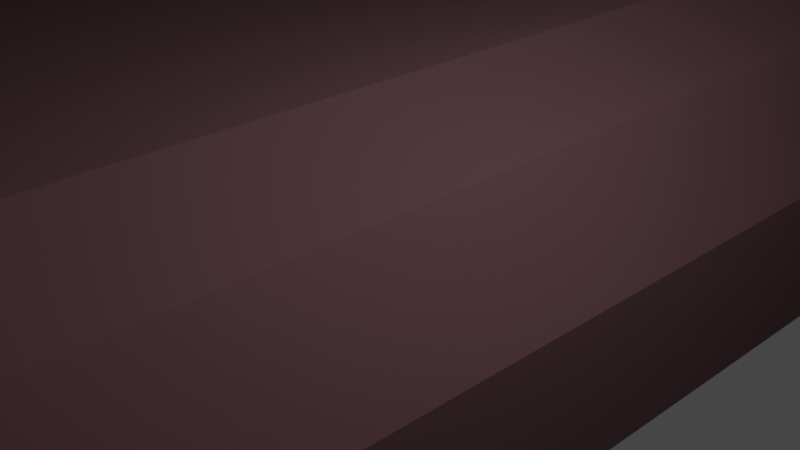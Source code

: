 # Source: busbench.blend  (saved by Blender 2.81.16; exported with 4.5.12 LTS)
import bpy
from mathutils import Matrix  # noqa: F401  (used for matrix-valued properties, if any)

bpy.ops.wm.read_factory_settings(use_empty=True)
scene = bpy.context.scene
scene.name = 'Scene'

# ---- collections
col_collection = bpy.data.collections.new('Collection'); scene.collection.children.link(col_collection)

# ---- materials (node trees are filled in below, after node groups)
mat_material_001 = bpy.data.materials.new('Material.001')
mat_material_001.use_transparent_shadow = False
mat_material_002 = bpy.data.materials.new('Material.002')
mat_material_002.use_transparent_shadow = False
mat_material_003 = bpy.data.materials.new('Material.003')
mat_material_003.use_transparent_shadow = False
mat_material_004 = bpy.data.materials.new('Material.004')
mat_material_004.use_transparent_shadow = False

# ---- material node trees
mat_material_001.use_nodes = True; mat_material_001.node_tree.nodes.clear()
_N = mat_material_001.node_tree.nodes; _L = mat_material_001.node_tree.links
n0 = _N.new('ShaderNodeOutputMaterial'); n0.name = 'Material Output'; n0.location = (300, 300)
n1 = _N.new('ShaderNodeBsdfPrincipled'); n1.name = 'Principled BSDF'; n1.location = (10, 300)
n1.distribution = 'GGX'
n1.subsurface_method = 'BURLEY'
n1.inputs[0].default_value = (0.1025, 0.04825, 0.05557, 1.0)
n1.inputs[2].default_value = 1.0
n1.inputs[3].default_value = 1.45
n1.inputs[27].default_value = (0.0, 0.0, 0.0, 1.0)
n1.inputs[28].default_value = 1.0
_L.new(n1.outputs[0], n0.inputs[0])
n0.is_active_output = True
mat_material_002.use_nodes = True; mat_material_002.node_tree.nodes.clear()
_N = mat_material_002.node_tree.nodes; _L = mat_material_002.node_tree.links
n0 = _N.new('ShaderNodeOutputMaterial'); n0.name = 'Material Output'; n0.location = (300, 300)
n1 = _N.new('ShaderNodeBsdfPrincipled'); n1.name = 'Principled BSDF'; n1.location = (10, 300)
n1.distribution = 'GGX'
n1.subsurface_method = 'BURLEY'
n1.inputs[0].default_value = (0.06681, 0.06681, 0.06681, 1.0)
n1.inputs[2].default_value = 1.0
n1.inputs[3].default_value = 1.45
n1.inputs[27].default_value = (0.0, 0.0, 0.0, 1.0)
n1.inputs[28].default_value = 1.0
_L.new(n1.outputs[0], n0.inputs[0])
n0.is_active_output = True
mat_material_003.use_nodes = True; mat_material_003.node_tree.nodes.clear()
_N = mat_material_003.node_tree.nodes; _L = mat_material_003.node_tree.links
n0 = _N.new('ShaderNodeOutputMaterial'); n0.name = 'Material Output'; n0.location = (300, 300)
n1 = _N.new('ShaderNodeBsdfPrincipled'); n1.name = 'Principled BSDF'; n1.location = (10, 300)
n1.distribution = 'GGX'
n1.subsurface_method = 'BURLEY'
n1.inputs[1].default_value = 0.7917
n1.inputs[2].default_value = 0.1917
n1.inputs[3].default_value = 1.45
n1.inputs[27].default_value = (0.0, 0.0, 0.0, 1.0)
n1.inputs[28].default_value = 1.0
_L.new(n1.outputs[0], n0.inputs[0])
n0.is_active_output = True
mat_material_004.use_nodes = True; mat_material_004.node_tree.nodes.clear()
_N = mat_material_004.node_tree.nodes; _L = mat_material_004.node_tree.links
n0 = _N.new('ShaderNodeOutputMaterial'); n0.name = 'Material Output'; n0.location = (300, 300)
n1 = _N.new('ShaderNodeBsdfPrincipled'); n1.name = 'Principled BSDF'; n1.location = (10, 300)
n1.distribution = 'GGX'
n1.subsurface_method = 'BURLEY'
n1.inputs[0].default_value = (0.4672, 0.4672, 0.4672, 1.0)
n1.inputs[1].default_value = 1.0
n1.inputs[2].default_value = 1.0
n1.inputs[3].default_value = 1.45
n1.inputs[19].default_value = 0.175
n1.inputs[20].default_value = 1.0
n1.inputs[24].default_value = 0.18
n1.inputs[27].default_value = (0.0, 0.0, 0.0, 1.0)
n1.inputs[28].default_value = 1.0
_L.new(n1.outputs[0], n0.inputs[0])
n0.is_active_output = True

# ---- world
world_world = bpy.data.worlds.new('World'); scene.world = world_world
world_world.use_nodes = True; world_world.node_tree.nodes.clear()
_N = world_world.node_tree.nodes; _L = world_world.node_tree.links
n0 = _N.new('ShaderNodeOutputWorld'); n0.name = 'World Output'; n0.location = (300, 300)
n1 = _N.new('ShaderNodeBackground'); n1.name = 'Background'; n1.location = (10, 300)
n1.inputs[0].default_value = (0.05088, 0.05088, 0.05088, 1.0)
_L.new(n1.outputs[0], n0.inputs[0])
n0.is_active_output = True
world_world.color = (0.05088, 0.05088, 0.05088)
world_world.use_sun_shadow = False
world_world.sun_shadow_jitter_overblur = 0.0

# ---- cameras
cam_camera = bpy.data.cameras.new('Camera')
cam_camera.clip_end = 100.0
cam_camera.ortho_scale = 7.314

# ---- lights
light_light = bpy.data.lights.new('Light', 'POINT')
light_light.transmission_factor = 0.0
light_light.energy = 1000.0
light_light.shadow_soft_size = 0.1
light_light.shadow_maximum_resolution = 0.006
light_light.use_absolute_resolution = True

# ---- meshes
me_cube_001 = bpy.data.meshes.new('Cube.001')
me_cube_001.from_pydata([(-1.0, -5.341, -3.188), (-1.711, -1.0, 1.0), (-9.357, -1.0, -3.188), (-1.711, 1.0, 1.0), (0.2568, -1.0, 0.2872), (-0.7657, -1.0, 1.0), (0.2568, 1.0, 0.2872), (-0.7657, 1.0, 1.0), (-1.0, -5.341, -1.0), (-1.711, -5.341, 1.0), (-1.711, 5.341, 1.0), (-1.0, 5.341, -1.0), (0.2568, 5.341, 0.2872), (-0.7657, 5.341, 1.0), (-0.7657, -5.341, 1.0), (0.2568, -5.341, 0.2872), (-1.0, -1.0, -3.188), (-1.0, 1.0, -3.188), (-9.357, -1.0, 1.0), (-9.357, 1.0, 1.0), (-9.357, -5.341, -1.0), (-9.357, -5.341, 1.0), (-9.357, 5.341, 1.0), (-9.357, 5.341, -1.0), (-11.14, 1.0, -1.0), (-11.14, -1.0, -1.0), (-11.14, -1.0, 1.0), (-11.14, 1.0, 1.0), (-11.14, -5.341, -1.0), (-11.14, -5.341, 1.0), (-11.14, 5.341, 1.0), (-11.14, 5.341, -1.0), (-1.0, -5.341, -2.416), (-9.357, -5.341, -2.416), (1.0, 1.0, -1.152), (1.0, -1.0, -1.152), (1.0, 5.341, -1.152), (-1.0, 5.341, -2.416), (1.0, -5.341, -1.152), (-11.14, -1.0, -2.416), (-11.14, -5.341, -2.416), (-9.357, 5.341, -2.416), (-11.14, 1.0, -2.416), (-11.14, 5.341, -2.416), (-9.357, -5.341, -3.188), (1.0, 1.0, -3.188), (1.0, -1.0, -3.188), (1.0, 5.341, -3.188), (-1.0, 5.341, -3.188), (1.0, -5.341, -3.188), (-9.357, 1.0, -3.188), (-11.14, -1.0, -3.188), (-11.14, -5.341, -3.188), (-9.357, 5.341, -3.188), (-11.14, 1.0, -3.188), (-11.14, 5.341, -3.188), (-10.75, -0.9933, 12.58), (-10.68, 1.006, 12.76), (-10.55, 5.344, 13.16), (-10.88, -5.332, 12.19), (-12.51, -0.9766, 12.17), (-12.45, 1.022, 12.35), (-12.31, 5.361, 12.74), (-12.65, -5.315, 11.78), (-11.03, -1.016, 15.06), (-10.97, 0.9827, 15.24), (-10.73, 4.821, 14.55), (-11.03, -4.875, 13.62), (-12.92, -1.009, 15.74), (-12.86, 0.9894, 15.92), (-12.62, 4.827, 15.22), (-12.86, -4.864, 13.81), (-0.7657, 4.034, 1.0), (-1.711, 4.034, 1.0), (0.2568, 4.034, 0.2872), (-9.357, 4.034, 1.0), (-11.14, 4.034, 1.0), (-11.14, 4.034, -1.0), (1.0, 4.034, -1.152), (-11.14, 4.034, -2.416), (-1.0, 4.034, -3.188), (1.0, 4.034, -3.188), (-9.357, 4.034, -3.188), (-11.14, 4.034, -3.188), (-10.59, 4.038, 13.04), (-12.35, 4.055, 12.62), (-10.87, 4.015, 15.52), (-12.76, 4.022, 16.19), (-1.711, -4.117, 1.0), (0.2568, -4.117, 0.2872), (-0.7657, -4.117, 1.0), (-9.357, -4.117, 1.0), (-11.14, -4.117, -1.0), (-11.14, -4.117, 1.0), (1.0, -4.117, -1.152), (-11.14, -4.117, -2.416), (-1.0, -4.117, -3.188), (1.0, -4.117, -3.188), (-9.357, -4.117, -3.188), (-11.14, -4.117, -3.188), (-10.85, -4.108, 12.3), (-12.61, -4.092, 11.89), (-11.13, -4.131, 14.78), (-13.02, -4.124, 15.45), (-10.25, -5.341, -1.0), (-10.25, 5.341, 1.0), (-10.25, -5.341, 1.0), (-10.25, 5.341, -1.0), (-10.25, -5.341, -2.416), (-10.25, 5.341, -2.416), (-10.25, -1.0, -3.188), (-10.25, -5.341, -3.188), (-10.25, 1.0, -3.188), (-10.25, 5.341, -3.188), (-11.43, 5.352, 12.95), (-11.77, -5.323, 11.98), (-11.74, 4.819, 15.43), (-11.98, 0.981, 16.12), (-11.98, -4.872, 14.02), (-12.04, -1.018, 15.94), (-11.88, 4.014, 16.4), (-10.25, 4.034, -3.188), (-12.14, -4.133, 15.66), (-10.25, -4.117, -3.188), (-8.947, -5.341, -1.0), (-8.947, -5.341, 1.0), (-8.947, 5.341, 1.0), (-8.947, 1.0, 1.0), (-8.947, -1.0, 1.0), (-8.947, 5.341, -1.0), (-8.947, -5.341, -2.416), (-8.947, 5.341, -2.416), (-8.947, -1.0, -3.188), (-8.947, -5.341, -3.188), (-8.947, 5.341, -3.188), (-8.947, 1.0, -3.188), (-8.947, 4.034, -3.188), (-8.947, 4.034, 1.0), (-8.947, -4.117, -3.188), (-8.947, -4.117, 1.0), (-0.7657, 4.688, 1.0), (0.2568, 4.688, 0.2872), (1.0, 4.688, -1.152), (1.0, 4.688, -3.188), (-1.711, 4.688, 1.0), (-9.357, 4.688, 1.0), (-11.14, 4.688, 1.0), (-11.14, 4.688, -1.0), (-11.14, 4.688, -2.416), (-1.0, 4.688, -3.188), (-9.357, 4.688, -3.188), (-11.14, 4.688, -3.188), (-10.57, 4.691, 13.1), (-12.33, 4.708, 12.68), (-10.8, 4.418, 15.03), (-12.69, 4.425, 15.71), (-10.25, 4.688, -3.188), (-11.81, 4.416, 15.91), (-8.947, 4.688, -3.188), (-8.947, 4.688, 1.0), (0.2568, -4.729, 0.2872), (-11.14, -4.729, -1.0), (1.0, -4.729, -1.152), (-11.14, -4.729, -2.416), (-1.0, -4.729, -3.188), (1.0, -4.729, -3.188), (-9.357, -4.729, -3.188), (-11.14, -4.729, -3.188), (-1.711, -4.729, 1.0), (-0.7657, -4.729, 1.0), (-9.357, -4.729, 1.0), (-11.14, -4.729, 1.0), (-10.86, -4.72, 12.25), (-12.63, -4.703, 11.83), (-11.08, -4.503, 14.2), (-12.94, -4.494, 14.63), (-12.06, -4.502, 14.84), (-10.25, -4.729, -3.188), (-8.947, -4.729, 1.0), (-8.947, -4.729, -3.188), (-1.238, 1.0, 1.0), (-1.238, -1.0, 1.0), (-0.3716, 5.341, -0.3564), (-1.238, 5.341, 1.0), (-0.3716, -5.341, -0.3564), (-1.238, -5.341, 1.0), (0.0, 5.341, -1.784), (0.0, -5.341, -1.784), (0.0, 1.0, -3.188), (0.0, -1.0, -3.188), (0.0, 5.341, -3.188), (0.0, -5.341, -3.188), (0.0, 4.034, -3.188), (-1.238, 4.034, 1.0), (0.0, -4.117, -3.188), (-1.238, -4.117, 1.0), (0.0, 4.688, -3.188), (-1.238, 4.688, 1.0), (0.0, -4.729, -3.188), (-1.238, -4.729, 1.0), (-9.517, 4.571, -13.32), (-9.517, 4.151, -13.32), (-10.09, 4.151, -13.32), (-9.517, -4.226, -13.32), (-10.09, -4.226, -13.32), (-10.09, -4.619, -13.32), (-10.09, 4.571, -13.32), (-9.517, -4.619, -13.32), (-9.36, 4.685, -13.85), (-9.36, 4.037, -13.85), (-10.25, 4.037, -13.85), (-9.36, -4.119, -13.85), (-10.25, -4.119, -13.85), (-10.25, -4.726, -13.85), (-10.25, 4.685, -13.85), (-9.36, -4.726, -13.85), (-9.161, 4.831, -14.84), (-9.161, 3.891, -14.84), (-10.45, 3.891, -14.84), (-9.161, -3.982, -14.84), (-10.45, -3.982, -14.84), (-10.45, -4.863, -14.84), (-10.45, 4.831, -14.84), (-9.161, -4.863, -14.84), (-0.09421, 5.242, -12.95), (-0.09421, 4.764, -12.95), (0.6398, -4.841, -12.95), (-0.09171, -4.841, -12.95), (-0.09171, -5.289, -12.95), (0.6398, -5.289, -12.95), (0.6373, 4.764, -12.95), (0.6373, 5.242, -12.95), (-0.03662, 5.308, -13.84), (-0.03662, 4.698, -13.84), (0.8975, -4.779, -13.84), (-0.03513, -4.779, -13.84), (-0.03513, -5.35, -13.84), (0.8975, -5.35, -13.84), (0.896, 4.698, -13.84), (0.896, 5.308, -13.84), (-0.1809, 5.464, -14.97), (-0.1809, 4.542, -14.97), (1.231, -4.633, -14.97), (-0.1809, -4.633, -14.97), (-0.1809, -5.497, -14.97), (1.231, -5.497, -14.97), (1.231, 4.542, -14.97), (1.231, 5.464, -14.97)], [], [(159, 126, 22, 145), (124, 125, 21, 20), (6, 7, 5, 4), (197, 140, 13, 183), (147, 31, 43, 148), (180, 3, 1, 181), (182, 183, 13, 12), (184, 185, 9, 8), (25, 24, 42, 39), (124, 20, 33, 130), (140, 141, 12, 13), (74, 6, 34, 78), (199, 168, 9, 185), (160, 169, 14, 15), (104, 106, 29, 28), (105, 30, 62, 114), (160, 15, 38, 162), (139, 128, 18, 91), (128, 127, 19, 18), (126, 129, 23, 22), (129, 11, 37, 131), (107, 23, 41, 109), (25, 26, 27, 24), (147, 146, 30, 31), (171, 161, 28, 29), (145, 22, 58, 152), (184, 8, 32, 187), (106, 21, 59, 115), (92, 25, 39, 95), (105, 107, 31, 30), (108, 40, 52, 111), (187, 32, 0, 191), (131, 37, 48, 134), (162, 38, 49, 165), (148, 43, 55, 151), (186, 36, 47, 190), (109, 41, 53, 113), (130, 33, 44, 133), (39, 42, 54, 51), (6, 4, 35, 34), (104, 28, 40, 108), (182, 12, 36, 186), (188, 45, 46, 189), (179, 133, 44, 166), (198, 165, 49, 191), (196, 149, 48, 190), (177, 111, 52, 167), (136, 135, 50, 82), (135, 132, 2, 50), (112, 110, 51, 54), (121, 112, 54, 83), (95, 39, 51, 99), (34, 35, 46, 45), (78, 34, 45, 81), (152, 58, 66, 154), (61, 60, 68, 69), (173, 63, 71, 175), (18, 19, 57, 56), (76, 27, 61, 85), (91, 18, 56, 100), (27, 26, 60, 61), (171, 29, 63, 173), (157, 116, 70, 155), (119, 117, 69, 68), (122, 119, 68, 103), (115, 59, 67, 118), (114, 62, 70, 116), (85, 61, 69, 87), (100, 56, 64, 102), (56, 57, 65, 64), (153, 85, 87, 155), (117, 120, 87, 69), (146, 76, 85, 153), (57, 84, 86, 65), (142, 78, 81, 143), (156, 121, 83, 151), (158, 136, 82, 150), (188, 17, 80, 192), (42, 79, 83, 54), (19, 75, 84, 57), (24, 27, 76, 77), (141, 74, 78, 142), (7, 6, 74, 72), (24, 77, 79, 42), (180, 7, 72, 193), (127, 137, 75, 19), (172, 100, 102, 174), (176, 122, 103, 175), (26, 93, 101, 60), (170, 91, 100, 172), (60, 101, 103, 68), (163, 95, 99, 167), (110, 123, 99, 51), (189, 46, 97, 194), (132, 138, 98, 2), (35, 94, 97, 46), (161, 92, 95, 163), (26, 25, 92, 93), (178, 139, 91, 170), (4, 89, 94, 35), (4, 5, 90, 89), (181, 1, 88, 195), (2, 98, 123, 110), (174, 102, 122, 176), (121, 156, 206, 202), (65, 86, 120, 117), (58, 114, 116, 66), (63, 115, 118, 71), (102, 64, 119, 122), (64, 65, 117, 119), (154, 66, 116, 157), (82, 50, 112, 121), (50, 2, 110, 112), (166, 44, 111, 177), (20, 104, 108, 33), (43, 109, 113, 55), (33, 108, 111, 44), (22, 23, 107, 105), (29, 106, 115, 63), (31, 107, 109, 43), (22, 105, 114, 58), (20, 21, 106, 104), (168, 88, 139, 178), (16, 96, 138, 132), (3, 73, 137, 127), (149, 80, 136, 158), (17, 16, 132, 135), (80, 17, 135, 136), (164, 0, 133, 179), (32, 130, 133, 0), (41, 131, 134, 53), (23, 129, 131, 41), (10, 11, 129, 126), (1, 3, 127, 128), (88, 1, 128, 139), (8, 124, 130, 32), (8, 9, 125, 124), (144, 10, 126, 159), (73, 144, 159, 137), (48, 149, 158, 134), (86, 154, 157, 120), (53, 150, 156, 113), (12, 141, 142, 36), (134, 158, 150, 53), (113, 156, 151, 55), (36, 142, 143, 47), (30, 146, 153, 62), (62, 153, 155, 70), (120, 157, 155, 87), (84, 152, 154, 86), (198, 164, 228, 229), (79, 148, 151, 83), (75, 145, 152, 84), (77, 76, 146, 147), (72, 74, 141, 140), (77, 147, 148, 79), (193, 72, 140, 197), (137, 159, 145, 75), (96, 164, 179, 138), (9, 168, 178, 125), (166, 177, 205, 207), (67, 174, 176, 118), (125, 178, 170, 21), (28, 161, 163, 40), (40, 163, 167, 52), (21, 170, 172, 59), (118, 176, 175, 71), (59, 172, 174, 67), (93, 171, 173, 101), (101, 173, 175, 103), (123, 177, 167, 99), (194, 97, 165, 198), (138, 179, 166, 98), (94, 162, 165, 97), (93, 92, 161, 171), (89, 160, 162, 94), (89, 90, 169, 160), (195, 88, 168, 199), (90, 195, 199, 169), (96, 194, 226, 227), (73, 193, 197, 144), (81, 192, 196, 143), (5, 181, 195, 90), (16, 189, 194, 96), (3, 180, 193, 73), (45, 188, 192, 81), (143, 196, 190, 47), (164, 198, 191, 0), (17, 188, 189, 16), (11, 182, 186, 37), (37, 186, 190, 48), (38, 187, 191, 49), (15, 184, 187, 38), (169, 199, 185, 14), (15, 14, 185, 184), (11, 10, 183, 182), (7, 180, 181, 5), (144, 197, 183, 10), (202, 206, 214, 210), (203, 207, 215, 211), (177, 123, 204, 205), (156, 150, 200, 206), (150, 82, 201, 200), (98, 166, 207, 203), (123, 98, 203, 204), (82, 121, 202, 201), (209, 210, 218, 217), (213, 212, 220, 221), (204, 203, 211, 212), (200, 201, 209, 208), (207, 205, 213, 215), (206, 200, 208, 214), (205, 204, 212, 213), (201, 202, 210, 209), (216, 217, 218, 222), (219, 223, 221, 220), (211, 215, 223, 219), (210, 214, 222, 218), (212, 211, 219, 220), (208, 209, 217, 216), (215, 213, 221, 223), (214, 208, 216, 222), (228, 227, 235, 236), (230, 225, 233, 238), (149, 196, 231, 224), (196, 192, 230, 231), (192, 80, 225, 230), (80, 149, 224, 225), (194, 198, 229, 226), (164, 96, 227, 228), (238, 233, 241, 246), (234, 237, 245, 242), (225, 224, 232, 233), (231, 230, 238, 239), (224, 231, 239, 232), (229, 228, 236, 237), (227, 226, 234, 235), (226, 229, 237, 234), (246, 241, 240, 247), (243, 242, 245, 244), (236, 235, 243, 244), (233, 232, 240, 241), (239, 238, 246, 247), (232, 239, 247, 240), (237, 236, 244, 245), (235, 234, 242, 243)])
me_cube_001.polygons.foreach_set('material_index', [0, 0, 0, 0, 0, 0, 0, 0, 0, 0, 0, 0, 0, 0, 0, 0, 0, 0, 0, 0, 0, 0, 0, 0, 0, 0, 0, 0, 0, 0, 0, 0, 0, 0, 1, 0, 0, 0, 1, 0, 0, 0, 1, 1, 1, 1, 1, 1, 1, 1, 1, 1, 0, 0, 0, 0, 0, 0, 0, 0, 0, 0, 0, 0, 0, 0, 0, 0, 0, 0, 0, 0, 0, 0, 0, 1, 1, 1, 1, 0, 0, 0, 0, 0, 0, 0, 0, 0, 0, 0, 0, 1, 1, 1, 1, 0, 0, 0, 0, 0, 0, 0, 1, 0, 2, 0, 0, 0, 0, 0, 0, 1, 1, 1, 0, 0, 0, 0, 0, 0, 0, 0, 0, 1, 0, 1, 1, 1, 1, 0, 0, 0, 0, 0, 0, 0, 0, 0, 0, 1, 0, 1, 0, 1, 1, 0, 0, 0, 0, 0, 2, 1, 0, 0, 0, 0, 0, 0, 1, 0, 2, 0, 0, 0, 1, 0, 0, 0, 0, 0, 1, 1, 1, 0, 0, 0, 0, 0, 0, 2, 0, 1, 0, 1, 0, 1, 1, 1, 1, 0, 0, 0, 0, 0, 0, 0, 0, 0, 3, 3, 2, 2, 2, 2, 2, 2, 3, 3, 3, 3, 3, 3, 3, 3, 3, 3, 3, 3, 3, 3, 3, 3, 3, 3, 2, 2, 2, 2, 2, 2, 3, 3, 3, 3, 3, 3, 3, 3, 3, 3, 3, 3, 3, 3, 3, 3])
_uv = me_cube_001.uv_layers.new(name='UVMap')
_uv.uv.foreach_set('vector', [0.875, 0.5, 0.875, 0.5, 0.875, 0.5, 0.875, 0.5, 0.375, 1.0, 0.625, 1.0, 0.625, 1.0, 0.375, 1.0, 0.375, 0.5, 0.625, 0.5, 0.625, 0.75, 0.375, 0.75, 0.75, 0.5, 0.625, 0.5, 0.625, 0.5, 0.75, 0.5, 0.375, 0.25, 0.375, 0.25, 0.375, 0.25, 0.375, 0.25, 0.75, 0.5, 0.875, 0.5, 0.875, 0.75, 0.75, 0.75, 0.375, 0.375, 0.625, 0.375, 0.625, 0.5, 0.375, 0.5, 0.375, 0.875, 0.625, 0.875, 0.625, 1.0, 0.375, 1.0, 0.375, 0.0, 0.375, 0.25, 0.375, 0.25, 0.375, 0.0, 0.375, 1.0, 0.375, 1.0, 0.375, 1.0, 0.375, 1.0, 0.625, 0.5, 0.375, 0.5, 0.375, 0.5, 0.625, 0.5, 0.375, 0.5, 0.375, 0.5, 0.375, 0.5, 0.375, 0.5, 0.75, 0.75, 0.875, 0.75, 0.875, 0.75, 0.75, 0.75, 0.375, 0.75, 0.625, 0.75, 0.625, 0.75, 0.375, 0.75, 0.375, 1.0, 0.625, 1.0, 0.625, 1.0, 0.375, 1.0, 0.625, 0.25, 0.625, 0.25, 0.625, 0.25, 0.625, 0.25, 0.375, 0.75, 0.375, 0.75, 0.375, 0.75, 0.375, 0.75, 0.875, 0.75, 0.875, 0.75, 0.875, 0.75, 0.875, 0.75, 0.875, 0.75, 0.875, 0.5, 0.875, 0.5, 0.875, 0.75, 0.625, 0.25, 0.375, 0.25, 0.375, 0.25, 0.625, 0.25, 0.375, 0.25, 0.375, 0.25, 0.375, 0.25, 0.375, 0.25, 0.375, 0.25, 0.375, 0.25, 0.375, 0.25, 0.375, 0.25, 0.375, 0.0, 0.625, 0.0, 0.625, 0.25, 0.375, 0.25, 0.375, 0.25, 0.625, 0.25, 0.625, 0.25, 0.375, 0.25, 0.625, 0.0, 0.375, 0.0, 0.375, 0.0, 0.625, 0.0, 0.875, 0.5, 0.875, 0.5, 0.875, 0.5, 0.875, 0.5, 0.375, 0.875, 0.375, 1.0, 0.375, 1.0, 0.375, 0.875, 0.625, 1.0, 0.625, 1.0, 0.625, 1.0, 0.625, 1.0, 0.375, 0.0, 0.375, 0.0, 0.375, 0.0, 0.375, 0.0, 0.625, 0.25, 0.375, 0.25, 0.375, 0.25, 0.625, 0.25, 0.375, 1.0, 0.375, 1.0, 0.375, 1.0, 0.375, 1.0, 0.375, 0.875, 0.375, 1.0, 0.375, 1.0, 0.375, 0.875, 0.375, 0.25, 0.375, 0.25, 0.375, 0.25, 0.375, 0.25, 0.375, 0.75, 0.375, 0.75, 0.375, 0.75, 0.375, 0.75, 0.375, 0.25, 0.375, 0.25, 0.375, 0.25, 0.375, 0.25, 0.375, 0.375, 0.375, 0.5, 0.375, 0.5, 0.375, 0.375, 0.375, 0.25, 0.375, 0.25, 0.375, 0.25, 0.375, 0.25, 0.375, 1.0, 0.375, 1.0, 0.375, 1.0, 0.375, 1.0, 0.375, 0.0, 0.375, 0.25, 0.375, 0.25, 0.375, 0.0, 0.375, 0.5, 0.375, 0.75, 0.375, 0.75, 0.375, 0.5, 0.375, 1.0, 0.375, 1.0, 0.375, 1.0, 0.375, 1.0, 0.375, 0.375, 0.375, 0.5, 0.375, 0.5, 0.375, 0.375, 0.25, 0.5, 0.375, 0.5, 0.375, 0.75, 0.25, 0.75, 0.125, 0.75, 0.125, 0.75, 0.125, 0.75, 0.125, 0.75, 0.25, 0.75, 0.375, 0.75, 0.375, 0.75, 0.25, 0.75, 0.25, 0.5, 0.125, 0.5, 0.125, 0.5, 0.25, 0.5, 0.125, 0.75, 0.125, 0.75, 0.125, 0.75, 0.125, 0.75, 0.125, 0.5, 0.125, 0.5, 0.125, 0.5, 0.125, 0.5, 0.125, 0.5, 0.125, 0.75, 0.125, 0.75, 0.125, 0.5, 0.125, 0.5, 0.125, 0.75, 0.125, 0.75, 0.125, 0.5, 0.125, 0.5, 0.125, 0.5, 0.125, 0.5, 0.125, 0.5, 0.375, 0.0, 0.375, 0.0, 0.375, 0.0, 0.375, 0.0, 0.375, 0.5, 0.375, 0.75, 0.375, 0.75, 0.375, 0.5, 0.375, 0.5, 0.375, 0.5, 0.375, 0.5, 0.375, 0.5, 0.875, 0.5, 0.875, 0.5, 0.875, 0.5, 0.875, 0.5, 0.625, 0.25, 0.625, 0.0, 0.625, 0.0, 0.625, 0.25, 0.625, 0.0, 0.625, 0.0, 0.625, 0.0, 0.625, 0.0, 0.875, 0.75, 0.875, 0.5, 0.875, 0.5, 0.875, 0.75, 0.625, 0.25, 0.625, 0.25, 0.625, 0.25, 0.625, 0.25, 0.875, 0.75, 0.875, 0.75, 0.875, 0.75, 0.875, 0.75, 0.625, 0.25, 0.625, 0.0, 0.625, 0.0, 0.625, 0.25, 0.625, 0.0, 0.625, 0.0, 0.625, 0.0, 0.625, 0.0, 0.875, 0.5, 0.875, 0.5, 0.875, 0.5, 0.875, 0.5, 0.875, 0.75, 0.875, 0.5, 0.875, 0.5, 0.875, 0.75, 0.875, 0.75, 0.875, 0.75, 0.875, 0.75, 0.875, 0.75, 0.625, 1.0, 0.625, 1.0, 0.625, 1.0, 0.625, 1.0, 0.625, 0.25, 0.625, 0.25, 0.625, 0.25, 0.625, 0.25, 0.625, 0.25, 0.625, 0.25, 0.625, 0.25, 0.625, 0.25, 0.875, 0.75, 0.875, 0.75, 0.875, 0.75, 0.875, 0.75, 0.875, 0.75, 0.875, 0.5, 0.875, 0.5, 0.875, 0.75, 0.625, 0.25, 0.625, 0.25, 0.625, 0.25, 0.625, 0.25, 0.875, 0.5, 0.875, 0.5, 0.875, 0.5, 0.875, 0.5, 0.625, 0.25, 0.625, 0.25, 0.625, 0.25, 0.625, 0.25, 0.875, 0.5, 0.875, 0.5, 0.875, 0.5, 0.875, 0.5, 0.375, 0.5, 0.375, 0.5, 0.375, 0.5, 0.375, 0.5, 0.125, 0.5, 0.125, 0.5, 0.125, 0.5, 0.125, 0.5, 0.125, 0.5, 0.125, 0.5, 0.125, 0.5, 0.125, 0.5, 0.25, 0.5, 0.125, 0.5, 0.125, 0.5, 0.25, 0.5, 0.375, 0.25, 0.375, 0.25, 0.375, 0.25, 0.375, 0.25, 0.875, 0.5, 0.875, 0.5, 0.875, 0.5, 0.875, 0.5, 0.375, 0.25, 0.625, 0.25, 0.625, 0.25, 0.375, 0.25, 0.375, 0.5, 0.375, 0.5, 0.375, 0.5, 0.375, 0.5, 0.625, 0.5, 0.375, 0.5, 0.375, 0.5, 0.625, 0.5, 0.375, 0.25, 0.375, 0.25, 0.375, 0.25, 0.375, 0.25, 0.75, 0.5, 0.625, 0.5, 0.625, 0.5, 0.75, 0.5, 0.875, 0.5, 0.875, 0.5, 0.875, 0.5, 0.875, 0.5, 0.875, 0.75, 0.875, 0.75, 0.875, 0.75, 0.875, 0.75, 0.875, 0.75, 0.875, 0.75, 0.875, 0.75, 0.875, 0.75, 0.625, 0.0, 0.625, 0.0, 0.625, 0.0, 0.625, 0.0, 0.875, 0.75, 0.875, 0.75, 0.875, 0.75, 0.875, 0.75, 0.625, 0.0, 0.625, 0.0, 0.625, 0.0, 0.625, 0.0, 0.375, 0.0, 0.375, 0.0, 0.375, 0.0, 0.375, 0.0, 0.125, 0.75, 0.125, 0.75, 0.125, 0.75, 0.125, 0.75, 0.25, 0.75, 0.375, 0.75, 0.375, 0.75, 0.25, 0.75, 0.125, 0.75, 0.125, 0.75, 0.125, 0.75, 0.125, 0.75, 0.375, 0.75, 0.375, 0.75, 0.375, 0.75, 0.375, 0.75, 0.375, 0.0, 0.375, 0.0, 0.375, 0.0, 0.375, 0.0, 0.625, 0.0, 0.375, 0.0, 0.375, 0.0, 0.625, 0.0, 0.875, 0.75, 0.875, 0.75, 0.875, 0.75, 0.875, 0.75, 0.375, 0.75, 0.375, 0.75, 0.375, 0.75, 0.375, 0.75, 0.375, 0.75, 0.625, 0.75, 0.625, 0.75, 0.375, 0.75, 0.75, 0.75, 0.875, 0.75, 0.875, 0.75, 0.75, 0.75, 0.125, 0.75, 0.125, 0.75, 0.125, 0.75, 0.125, 0.75, 0.875, 0.75, 0.875, 0.75, 0.875, 0.75, 0.875, 0.75, 0.125, 0.5, 0.125, 0.5, 0.125, 0.5, 0.125, 0.5, 0.875, 0.5, 0.875, 0.5, 0.875, 0.5, 0.875, 0.5, 0.625, 0.25, 0.625, 0.25, 0.625, 0.25, 0.625, 0.25, 0.625, 1.0, 0.625, 1.0, 0.625, 1.0, 0.625, 1.0, 0.875, 0.75, 0.875, 0.75, 0.875, 0.75, 0.875, 0.75, 0.875, 0.75, 0.875, 0.5, 0.875, 0.5, 0.875, 0.75, 0.875, 0.5, 0.875, 0.5, 0.875, 0.5, 0.875, 0.5, 0.125, 0.5, 0.125, 0.5, 0.125, 0.5, 0.125, 0.5, 0.125, 0.5, 0.125, 0.75, 0.125, 0.75, 0.125, 0.5, 0.125, 0.75, 0.125, 0.75, 0.125, 0.75, 0.125, 0.75, 0.375, 1.0, 0.375, 1.0, 0.375, 1.0, 0.375, 1.0, 0.375, 0.25, 0.375, 0.25, 0.375, 0.25, 0.375, 0.25, 0.375, 1.0, 0.375, 1.0, 0.375, 1.0, 0.375, 1.0, 0.625, 0.25, 0.375, 0.25, 0.375, 0.25, 0.625, 0.25, 0.625, 1.0, 0.625, 1.0, 0.625, 1.0, 0.625, 1.0, 0.375, 0.25, 0.375, 0.25, 0.375, 0.25, 0.375, 0.25, 0.625, 0.25, 0.625, 0.25, 0.625, 0.25, 0.625, 0.25, 0.375, 1.0, 0.625, 1.0, 0.625, 1.0, 0.375, 1.0, 0.875, 0.75, 0.875, 0.75, 0.875, 0.75, 0.875, 0.75, 0.125, 0.75, 0.125, 0.75, 0.125, 0.75, 0.125, 0.75, 0.875, 0.5, 0.875, 0.5, 0.875, 0.5, 0.875, 0.5, 0.125, 0.5, 0.125, 0.5, 0.125, 0.5, 0.125, 0.5, 0.125, 0.5, 0.125, 0.75, 0.125, 0.75, 0.125, 0.5, 0.125, 0.5, 0.125, 0.5, 0.125, 0.5, 0.125, 0.5, 0.125, 0.75, 0.125, 0.75, 0.125, 0.75, 0.125, 0.75, 0.375, 1.0, 0.375, 1.0, 0.375, 1.0, 0.375, 1.0, 0.375, 0.25, 0.375, 0.25, 0.375, 0.25, 0.375, 0.25, 0.375, 0.25, 0.375, 0.25, 0.375, 0.25, 0.375, 0.25, 0.625, 0.25, 0.375, 0.25, 0.375, 0.25, 0.625, 0.25, 0.875, 0.75, 0.875, 0.5, 0.875, 0.5, 0.875, 0.75, 0.875, 0.75, 0.875, 0.75, 0.875, 0.75, 0.875, 0.75, 0.375, 1.0, 0.375, 1.0, 0.375, 1.0, 0.375, 1.0, 0.375, 1.0, 0.625, 1.0, 0.625, 1.0, 0.375, 1.0, 0.875, 0.5, 0.875, 0.5, 0.875, 0.5, 0.875, 0.5, 0.875, 0.5, 0.875, 0.5, 0.875, 0.5, 0.875, 0.5, 0.125, 0.5, 0.125, 0.5, 0.125, 0.5, 0.125, 0.5, 0.875, 0.5, 0.875, 0.5, 0.875, 0.5, 0.875, 0.5, 0.125, 0.5, 0.125, 0.5, 0.125, 0.5, 0.125, 0.5, 0.375, 0.5, 0.375, 0.5, 0.375, 0.5, 0.375, 0.5, 0.125, 0.5, 0.125, 0.5, 0.125, 0.5, 0.125, 0.5, 0.125, 0.5, 0.125, 0.5, 0.125, 0.5, 0.125, 0.5, 0.375, 0.5, 0.375, 0.5, 0.375, 0.5, 0.375, 0.5, 0.625, 0.25, 0.625, 0.25, 0.625, 0.25, 0.625, 0.25, 0.625, 0.25, 0.625, 0.25, 0.625, 0.25, 0.625, 0.25, 0.875, 0.5, 0.875, 0.5, 0.875, 0.5, 0.875, 0.5, 0.875, 0.5, 0.875, 0.5, 0.875, 0.5, 0.875, 0.5, 0.25, 0.75, 0.125, 0.75, 0.125, 0.75, 0.25, 0.75, 0.375, 0.25, 0.375, 0.25, 0.375, 0.25, 0.375, 0.25, 0.875, 0.5, 0.875, 0.5, 0.875, 0.5, 0.875, 0.5, 0.375, 0.25, 0.625, 0.25, 0.625, 0.25, 0.375, 0.25, 0.625, 0.5, 0.375, 0.5, 0.375, 0.5, 0.625, 0.5, 0.375, 0.25, 0.375, 0.25, 0.375, 0.25, 0.375, 0.25, 0.75, 0.5, 0.625, 0.5, 0.625, 0.5, 0.75, 0.5, 0.875, 0.5, 0.875, 0.5, 0.875, 0.5, 0.875, 0.5, 0.125, 0.75, 0.125, 0.75, 0.125, 0.75, 0.125, 0.75, 0.875, 0.75, 0.875, 0.75, 0.875, 0.75, 0.875, 0.75, 0.125, 0.75, 0.125, 0.75, 0.125, 0.75, 0.125, 0.75, 0.875, 0.75, 0.875, 0.75, 0.875, 0.75, 0.875, 0.75, 0.875, 0.75, 0.875, 0.75, 0.875, 0.75, 0.875, 0.75, 0.375, 0.0, 0.375, 0.0, 0.375, 0.0, 0.375, 0.0, 0.375, 0.0, 0.375, 0.0, 0.375, 0.0, 0.375, 0.0, 0.875, 0.75, 0.875, 0.75, 0.875, 0.75, 0.875, 0.75, 0.875, 0.75, 0.875, 0.75, 0.875, 0.75, 0.875, 0.75, 0.875, 0.75, 0.875, 0.75, 0.875, 0.75, 0.875, 0.75, 0.625, 0.0, 0.625, 0.0, 0.625, 0.0, 0.625, 0.0, 0.625, 0.0, 0.625, 0.0, 0.625, 0.0, 0.625, 0.0, 0.125, 0.75, 0.125, 0.75, 0.125, 0.75, 0.125, 0.75, 0.25, 0.75, 0.375, 0.75, 0.375, 0.75, 0.25, 0.75, 0.125, 0.75, 0.125, 0.75, 0.125, 0.75, 0.125, 0.75, 0.375, 0.75, 0.375, 0.75, 0.375, 0.75, 0.375, 0.75, 0.625, 0.0, 0.375, 0.0, 0.375, 0.0, 0.625, 0.0, 0.375, 0.75, 0.375, 0.75, 0.375, 0.75, 0.375, 0.75, 0.375, 0.75, 0.625, 0.75, 0.625, 0.75, 0.375, 0.75, 0.75, 0.75, 0.875, 0.75, 0.875, 0.75, 0.75, 0.75, 0.625, 0.75, 0.75, 0.75, 0.75, 0.75, 0.625, 0.75, 0.125, 0.75, 0.25, 0.75, 0.25, 0.75, 0.125, 0.75, 0.875, 0.5, 0.75, 0.5, 0.75, 0.5, 0.875, 0.5, 0.375, 0.5, 0.25, 0.5, 0.25, 0.5, 0.375, 0.5, 0.625, 0.75, 0.75, 0.75, 0.75, 0.75, 0.625, 0.75, 0.125, 0.75, 0.25, 0.75, 0.25, 0.75, 0.125, 0.75, 0.875, 0.5, 0.75, 0.5, 0.75, 0.5, 0.875, 0.5, 0.375, 0.5, 0.25, 0.5, 0.25, 0.5, 0.375, 0.5, 0.375, 0.5, 0.25, 0.5, 0.25, 0.5, 0.375, 0.5, 0.125, 0.75, 0.25, 0.75, 0.25, 0.75, 0.125, 0.75, 0.125, 0.5, 0.25, 0.5, 0.25, 0.75, 0.125, 0.75, 0.375, 0.25, 0.375, 0.375, 0.375, 0.375, 0.375, 0.25, 0.375, 0.25, 0.375, 0.375, 0.375, 0.375, 0.375, 0.25, 0.375, 0.75, 0.375, 0.875, 0.375, 0.875, 0.375, 0.75, 0.375, 0.75, 0.375, 0.875, 0.375, 0.875, 0.375, 0.75, 0.625, 0.75, 0.75, 0.75, 0.75, 0.75, 0.625, 0.75, 0.375, 0.75, 0.625, 0.75, 0.625, 0.875, 0.375, 0.875, 0.375, 0.25, 0.625, 0.25, 0.625, 0.375, 0.375, 0.375, 0.625, 0.5, 0.75, 0.5, 0.75, 0.75, 0.625, 0.75, 0.875, 0.5, 0.75, 0.5, 0.75, 0.5, 0.875, 0.5, 0.125, 0.5, 0.125, 0.5, 0.125, 0.5, 0.125, 0.5, 0.125, 0.75, 0.125, 0.75, 0.125, 0.75, 0.125, 0.75, 0.125, 0.75, 0.125, 0.75, 0.125, 0.75, 0.125, 0.75, 0.125, 0.5, 0.125, 0.5, 0.125, 0.5, 0.125, 0.5, 0.125, 0.5, 0.125, 0.5, 0.125, 0.5, 0.125, 0.5, 0.125, 0.75, 0.125, 0.75, 0.125, 0.75, 0.125, 0.75, 0.125, 0.75, 0.125, 0.75, 0.125, 0.75, 0.125, 0.75, 0.125, 0.5, 0.125, 0.5, 0.125, 0.5, 0.125, 0.5, 0.125, 0.5, 0.125, 0.5, 0.125, 0.5, 0.125, 0.5, 0.125, 0.75, 0.125, 0.75, 0.125, 0.75, 0.125, 0.75, 0.125, 0.75, 0.125, 0.75, 0.125, 0.75, 0.125, 0.75, 0.125, 0.5, 0.125, 0.5, 0.125, 0.5, 0.125, 0.5, 0.125, 0.75, 0.125, 0.75, 0.125, 0.75, 0.125, 0.75, 0.125, 0.5, 0.125, 0.5, 0.125, 0.5, 0.125, 0.5, 0.125, 0.75, 0.125, 0.75, 0.125, 0.75, 0.125, 0.75, 0.125, 0.5, 0.125, 0.5, 0.125, 0.5, 0.125, 0.5, 0.125, 0.5, 0.125, 0.5, 0.125, 0.5, 0.125, 0.5, 0.125, 0.75, 0.125, 0.75, 0.125, 0.75, 0.125, 0.75, 0.125, 0.75, 0.125, 0.75, 0.125, 0.75, 0.125, 0.75, 0.125, 0.5, 0.125, 0.5, 0.125, 0.5, 0.125, 0.5, 0.125, 0.75, 0.125, 0.75, 0.125, 0.75, 0.125, 0.75, 0.125, 0.5, 0.125, 0.5, 0.125, 0.5, 0.125, 0.5, 0.125, 0.75, 0.125, 0.75, 0.125, 0.75, 0.125, 0.75, 0.125, 0.5, 0.125, 0.5, 0.125, 0.5, 0.125, 0.5, 0.125, 0.75, 0.125, 0.75, 0.125, 0.75, 0.125, 0.75, 0.25, 0.5, 0.125, 0.5, 0.125, 0.5, 0.25, 0.5, 0.125, 0.5, 0.25, 0.5, 0.25, 0.5, 0.125, 0.5, 0.25, 0.5, 0.25, 0.5, 0.25, 0.5, 0.25, 0.5, 0.25, 0.5, 0.125, 0.5, 0.125, 0.5, 0.25, 0.5, 0.125, 0.5, 0.125, 0.5, 0.125, 0.5, 0.125, 0.5, 0.25, 0.75, 0.25, 0.75, 0.25, 0.75, 0.25, 0.75, 0.125, 0.75, 0.125, 0.75, 0.125, 0.75, 0.125, 0.75, 0.25, 0.5, 0.125, 0.5, 0.125, 0.5, 0.25, 0.5, 0.25, 0.75, 0.25, 0.75, 0.25, 0.75, 0.25, 0.75, 0.125, 0.5, 0.125, 0.5, 0.125, 0.5, 0.125, 0.5, 0.25, 0.5, 0.25, 0.5, 0.25, 0.5, 0.25, 0.5, 0.125, 0.5, 0.25, 0.5, 0.25, 0.5, 0.125, 0.5, 0.25, 0.75, 0.125, 0.75, 0.125, 0.75, 0.25, 0.75, 0.125, 0.75, 0.25, 0.75, 0.25, 0.75, 0.125, 0.75, 0.25, 0.75, 0.25, 0.75, 0.25, 0.75, 0.25, 0.75, 0.25, 0.5, 0.125, 0.5, 0.125, 0.5, 0.25, 0.5, 0.125, 0.75, 0.25, 0.75, 0.25, 0.75, 0.125, 0.75, 0.125, 0.75, 0.125, 0.75, 0.125, 0.75, 0.125, 0.75, 0.125, 0.5, 0.125, 0.5, 0.125, 0.5, 0.125, 0.5, 0.25, 0.5, 0.25, 0.5, 0.25, 0.5, 0.25, 0.5, 0.125, 0.5, 0.25, 0.5, 0.25, 0.5, 0.125, 0.5, 0.25, 0.75, 0.125, 0.75, 0.125, 0.75, 0.25, 0.75, 0.125, 0.75, 0.25, 0.75, 0.25, 0.75, 0.125, 0.75])
me_cube_001.materials.append(mat_material_001)
me_cube_001.materials.append(mat_material_002)
me_cube_001.materials.append(mat_material_003)
me_cube_001.materials.append(mat_material_004)
me_cube_001.use_remesh_fix_poles = True
me_cube_001.use_remesh_preserve_attributes = False
me_cube_001.use_mirror_vertex_groups = False
me_cube_001.update()

# ---- objects
ob_light = bpy.data.objects.new('Light', light_light)
ob_camera = bpy.data.objects.new('Camera', cam_camera)
ob_cube = bpy.data.objects.new('Cube', me_cube_001)

# ---- transforms, parenting, visibility, modifiers, constraints
ob_light.location = (4.076, 1.005, 5.904)
ob_light.rotation_euler = (0.6503, 0.05522, 1.866)
ob_light.lock_rotations_4d = False
ob_light.empty_display_type = 'ARROWS'
ob_light.color = (0.0, 0.0, 0.0, 0.0)
ob_light.lineart.crease_threshold = 0.0
ob_camera.location = (7.359, -6.926, 4.958)
ob_camera.rotation_euler = (1.109, 0.0, 0.8149)
ob_camera.lock_rotations_4d = False
ob_camera.empty_display_type = 'ARROWS'
ob_camera.color = (0.0, 0.0, 0.0, 0.0)
ob_camera.display_type = 'WIRE'
ob_camera.lineart.crease_threshold = 0.0
ob_cube.location = (0.0, 0.0, 0.0)
ob_cube.scale = (1.426, 3.003, 1.0)
ob_cube.lineart.crease_threshold = 0.0

# ---- collection membership
col_collection.objects.link(ob_light)
col_collection.objects.link(ob_camera)
col_collection.objects.link(ob_cube)

# ---- scene / render settings (as saved in the file)
scene.camera = ob_camera
scene.frame_start = 1; scene.frame_end = 250; scene.frame_set(1)
scene.render.engine = 'BLENDER_EEVEE_NEXT'
scene.cycles.use_denoising = False
scene.cycles.samples = 128
scene.cycles.sampling_pattern = 'TABULATED_SOBOL'
scene.cycles.use_adaptive_sampling = False
scene.cycles.use_light_tree = False
scene.view_settings.view_transform = 'Filmic'
bpy.context.view_layer.update()
